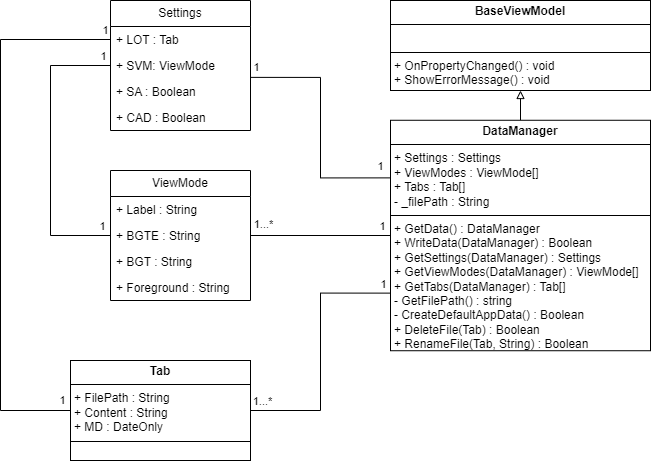

The diagram above was exported from draw.io. Its source (the exported page's mxGraphModel, read from the mxfile embedded in the PNG):
<mxGraphModel dx="1372" dy="672" grid="1" gridSize="10" guides="1" tooltips="1" connect="1" arrows="1" fold="1" page="1" pageScale="1" pageWidth="827" pageHeight="1169" math="0" shadow="0">
  <root>
    <mxCell id="0" />
    <mxCell id="1" parent="0" />
    <mxCell id="g2tAW-VfRPJaRlH5vFlM-8" value="Settings" style="swimlane;fontStyle=0;childLayout=stackLayout;horizontal=1;startSize=26;fillColor=none;horizontalStack=0;resizeParent=1;resizeParentMax=0;resizeLast=0;collapsible=1;marginBottom=0;whiteSpace=wrap;html=1;" parent="1" vertex="1">
      <mxGeometry x="150" y="80" width="140" height="130" as="geometry" />
    </mxCell>
    <mxCell id="g2tAW-VfRPJaRlH5vFlM-9" value="+ LOT : Tab" style="text;strokeColor=none;fillColor=none;align=left;verticalAlign=top;spacingLeft=4;spacingRight=4;overflow=hidden;rotatable=0;points=[[0,0.5],[1,0.5]];portConstraint=eastwest;whiteSpace=wrap;html=1;" parent="g2tAW-VfRPJaRlH5vFlM-8" vertex="1">
      <mxGeometry y="26" width="140" height="26" as="geometry" />
    </mxCell>
    <mxCell id="g2tAW-VfRPJaRlH5vFlM-10" value="+ SVM: ViewMode" style="text;strokeColor=none;fillColor=none;align=left;verticalAlign=top;spacingLeft=4;spacingRight=4;overflow=hidden;rotatable=0;points=[[0,0.5],[1,0.5]];portConstraint=eastwest;whiteSpace=wrap;html=1;" parent="g2tAW-VfRPJaRlH5vFlM-8" vertex="1">
      <mxGeometry y="52" width="140" height="26" as="geometry" />
    </mxCell>
    <mxCell id="g2tAW-VfRPJaRlH5vFlM-11" value="+ SA : Boolean" style="text;strokeColor=none;fillColor=none;align=left;verticalAlign=top;spacingLeft=4;spacingRight=4;overflow=hidden;rotatable=0;points=[[0,0.5],[1,0.5]];portConstraint=eastwest;whiteSpace=wrap;html=1;" parent="g2tAW-VfRPJaRlH5vFlM-8" vertex="1">
      <mxGeometry y="78" width="140" height="26" as="geometry" />
    </mxCell>
    <mxCell id="g2tAW-VfRPJaRlH5vFlM-20" value="+ CAD : Boolean" style="text;strokeColor=none;fillColor=none;align=left;verticalAlign=top;spacingLeft=4;spacingRight=4;overflow=hidden;rotatable=0;points=[[0,0.5],[1,0.5]];portConstraint=eastwest;whiteSpace=wrap;html=1;" parent="g2tAW-VfRPJaRlH5vFlM-8" vertex="1">
      <mxGeometry y="104" width="140" height="26" as="geometry" />
    </mxCell>
    <mxCell id="g2tAW-VfRPJaRlH5vFlM-12" value="ViewMode" style="swimlane;fontStyle=0;childLayout=stackLayout;horizontal=1;startSize=26;fillColor=none;horizontalStack=0;resizeParent=1;resizeParentMax=0;resizeLast=0;collapsible=1;marginBottom=0;whiteSpace=wrap;html=1;" parent="1" vertex="1">
      <mxGeometry x="150" y="250" width="140" height="130" as="geometry" />
    </mxCell>
    <mxCell id="g2tAW-VfRPJaRlH5vFlM-13" value="+ Label : String" style="text;strokeColor=none;fillColor=none;align=left;verticalAlign=top;spacingLeft=4;spacingRight=4;overflow=hidden;rotatable=0;points=[[0,0.5],[1,0.5]];portConstraint=eastwest;whiteSpace=wrap;html=1;" parent="g2tAW-VfRPJaRlH5vFlM-12" vertex="1">
      <mxGeometry y="26" width="140" height="26" as="geometry" />
    </mxCell>
    <mxCell id="g2tAW-VfRPJaRlH5vFlM-14" value="+ BGTE : String" style="text;strokeColor=none;fillColor=none;align=left;verticalAlign=top;spacingLeft=4;spacingRight=4;overflow=hidden;rotatable=0;points=[[0,0.5],[1,0.5]];portConstraint=eastwest;whiteSpace=wrap;html=1;" parent="g2tAW-VfRPJaRlH5vFlM-12" vertex="1">
      <mxGeometry y="52" width="140" height="26" as="geometry" />
    </mxCell>
    <mxCell id="g2tAW-VfRPJaRlH5vFlM-15" value="+ BGT : String" style="text;strokeColor=none;fillColor=none;align=left;verticalAlign=top;spacingLeft=4;spacingRight=4;overflow=hidden;rotatable=0;points=[[0,0.5],[1,0.5]];portConstraint=eastwest;whiteSpace=wrap;html=1;" parent="g2tAW-VfRPJaRlH5vFlM-12" vertex="1">
      <mxGeometry y="78" width="140" height="26" as="geometry" />
    </mxCell>
    <mxCell id="g2tAW-VfRPJaRlH5vFlM-21" value="+ Foreground : String" style="text;strokeColor=none;fillColor=none;align=left;verticalAlign=top;spacingLeft=4;spacingRight=4;overflow=hidden;rotatable=0;points=[[0,0.5],[1,0.5]];portConstraint=eastwest;whiteSpace=wrap;html=1;" parent="g2tAW-VfRPJaRlH5vFlM-12" vertex="1">
      <mxGeometry y="104" width="140" height="26" as="geometry" />
    </mxCell>
    <mxCell id="iQCesOFHR9hIabd21nHx-14" style="edgeStyle=orthogonalEdgeStyle;rounded=0;orthogonalLoop=1;jettySize=auto;html=1;entryX=0.998;entryY=0.957;entryDx=0;entryDy=0;entryPerimeter=0;endArrow=none;endFill=0;exitX=0;exitY=0.25;exitDx=0;exitDy=0;" parent="1" source="iQCesOFHR9hIabd21nHx-27" target="g2tAW-VfRPJaRlH5vFlM-10" edge="1">
      <mxGeometry relative="1" as="geometry">
        <mxPoint x="470" y="230.02564102564105" as="targetPoint" />
      </mxGeometry>
    </mxCell>
    <mxCell id="5xsqUqcxUD2ksPhsvXHa-3" value="1" style="edgeLabel;html=1;align=center;verticalAlign=middle;resizable=0;points=[];" parent="iQCesOFHR9hIabd21nHx-14" vertex="1" connectable="0">
      <mxGeometry x="-0.9152" y="-2" relative="1" as="geometry">
        <mxPoint y="-10" as="offset" />
      </mxGeometry>
    </mxCell>
    <mxCell id="5xsqUqcxUD2ksPhsvXHa-9" value="1" style="edgeLabel;html=1;align=center;verticalAlign=middle;resizable=0;points=[];" parent="iQCesOFHR9hIabd21nHx-14" vertex="1" connectable="0">
      <mxGeometry x="0.946" y="-1" relative="1" as="geometry">
        <mxPoint x="-1" y="-9" as="offset" />
      </mxGeometry>
    </mxCell>
    <mxCell id="iQCesOFHR9hIabd21nHx-15" style="edgeStyle=orthogonalEdgeStyle;rounded=0;orthogonalLoop=1;jettySize=auto;html=1;entryX=1;entryY=0.5;entryDx=0;entryDy=0;endArrow=none;endFill=0;exitX=0;exitY=0.5;exitDx=0;exitDy=0;" parent="1" source="iQCesOFHR9hIabd21nHx-27" target="g2tAW-VfRPJaRlH5vFlM-14" edge="1">
      <mxGeometry relative="1" as="geometry" />
    </mxCell>
    <mxCell id="5xsqUqcxUD2ksPhsvXHa-4" value="1...*" style="edgeLabel;html=1;align=center;verticalAlign=middle;resizable=0;points=[];" parent="iQCesOFHR9hIabd21nHx-15" vertex="1" connectable="0">
      <mxGeometry x="0.8263" y="1" relative="1" as="geometry">
        <mxPoint y="-12" as="offset" />
      </mxGeometry>
    </mxCell>
    <mxCell id="5xsqUqcxUD2ksPhsvXHa-5" value="1" style="edgeLabel;html=1;align=center;verticalAlign=middle;resizable=0;points=[];" parent="iQCesOFHR9hIabd21nHx-15" vertex="1" connectable="0">
      <mxGeometry x="-0.7655" relative="1" as="geometry">
        <mxPoint x="8" y="-9" as="offset" />
      </mxGeometry>
    </mxCell>
    <mxCell id="iQCesOFHR9hIabd21nHx-16" style="edgeStyle=orthogonalEdgeStyle;rounded=0;orthogonalLoop=1;jettySize=auto;html=1;exitX=0;exitY=0.75;exitDx=0;exitDy=0;entryX=1;entryY=0.5;entryDx=0;entryDy=0;endArrow=none;endFill=0;" parent="1" source="iQCesOFHR9hIabd21nHx-27" target="iQCesOFHR9hIabd21nHx-17" edge="1">
      <mxGeometry relative="1" as="geometry">
        <mxPoint x="290.0000000000001" y="495" as="targetPoint" />
      </mxGeometry>
    </mxCell>
    <mxCell id="5xsqUqcxUD2ksPhsvXHa-6" value="1...*" style="edgeLabel;html=1;align=center;verticalAlign=middle;resizable=0;points=[];" parent="iQCesOFHR9hIabd21nHx-16" vertex="1" connectable="0">
      <mxGeometry x="0.9" y="-4" relative="1" as="geometry">
        <mxPoint x="-2" y="-5" as="offset" />
      </mxGeometry>
    </mxCell>
    <mxCell id="5xsqUqcxUD2ksPhsvXHa-8" value="1" style="edgeLabel;html=1;align=center;verticalAlign=middle;resizable=0;points=[];" parent="iQCesOFHR9hIabd21nHx-16" vertex="1" connectable="0">
      <mxGeometry x="-0.9177" y="-1" relative="1" as="geometry">
        <mxPoint x="3" y="-8" as="offset" />
      </mxGeometry>
    </mxCell>
    <mxCell id="iQCesOFHR9hIabd21nHx-17" value="&lt;p style=&quot;margin:0px;margin-top:4px;text-align:center;&quot;&gt;&lt;b&gt;Tab&lt;/b&gt;&lt;/p&gt;&lt;hr size=&quot;1&quot; style=&quot;border-style:solid;&quot;&gt;&lt;p style=&quot;margin:0px;margin-left:4px;&quot;&gt;+ FilePath : String&lt;/p&gt;&lt;p style=&quot;margin:0px;margin-left:4px;&quot;&gt;+ Content : String&lt;/p&gt;&lt;p style=&quot;margin:0px;margin-left:4px;&quot;&gt;+ MD : DateOnly&lt;/p&gt;&lt;hr size=&quot;1&quot; style=&quot;border-style:solid;&quot;&gt;&lt;p style=&quot;margin:0px;margin-left:4px;&quot;&gt;&lt;br&gt;&lt;/p&gt;" style="verticalAlign=top;align=left;overflow=fill;html=1;whiteSpace=wrap;" parent="1" vertex="1">
      <mxGeometry x="110" y="440" width="180" height="100" as="geometry" />
    </mxCell>
    <mxCell id="9f5n7t5VYYaFaJwBzUGS-1" style="edgeStyle=orthogonalEdgeStyle;rounded=0;orthogonalLoop=1;jettySize=auto;html=1;exitX=0.5;exitY=0;exitDx=0;exitDy=0;entryX=0.5;entryY=1;entryDx=0;entryDy=0;endArrow=block;endFill=0;" edge="1" parent="1" source="iQCesOFHR9hIabd21nHx-27" target="5xsqUqcxUD2ksPhsvXHa-16">
      <mxGeometry relative="1" as="geometry" />
    </mxCell>
    <mxCell id="iQCesOFHR9hIabd21nHx-27" value="&lt;p style=&quot;margin:0px;margin-top:4px;text-align:center;&quot;&gt;&lt;b&gt;DataManager&lt;/b&gt;&lt;/p&gt;&lt;hr size=&quot;1&quot; style=&quot;border-style:solid;&quot;&gt;&lt;p style=&quot;margin:0px;margin-left:4px;&quot;&gt;+ Settings : Settings&lt;/p&gt;&lt;p style=&quot;margin:0px;margin-left:4px;&quot;&gt;+ ViewModes : ViewMode[]&lt;/p&gt;&lt;p style=&quot;margin:0px;margin-left:4px;&quot;&gt;+ Tabs : Tab[]&lt;/p&gt;&lt;p style=&quot;margin:0px;margin-left:4px;&quot;&gt;- _filePath : String&lt;/p&gt;&lt;hr size=&quot;1&quot; style=&quot;border-style:solid;&quot;&gt;&lt;p style=&quot;margin:0px;margin-left:4px;&quot;&gt;+ GetData() : DataManager&lt;/p&gt;&lt;p style=&quot;margin:0px;margin-left:4px;&quot;&gt;+ WriteData(DataManager) : Boolean&lt;/p&gt;&lt;p style=&quot;margin:0px;margin-left:4px;&quot;&gt;+ GetSettings(DataManager) : Settings&lt;/p&gt;&lt;p style=&quot;margin:0px;margin-left:4px;&quot;&gt;+ GetViewModes(DataManager) : ViewMode[]&lt;/p&gt;&lt;p style=&quot;margin:0px;margin-left:4px;&quot;&gt;+ GetTabs(DataManager) : Tab[]&lt;span style=&quot;background-color: initial;&quot;&gt;&amp;nbsp;&lt;/span&gt;&lt;/p&gt;&lt;p style=&quot;margin:0px;margin-left:4px;&quot;&gt;&lt;span style=&quot;background-color: initial;&quot;&gt;- GetFilePath() : string&lt;/span&gt;&lt;/p&gt;&lt;p style=&quot;margin:0px;margin-left:4px;&quot;&gt;&lt;span style=&quot;background-color: initial;&quot;&gt;- CreateDefaultAppData() : Boolean&lt;/span&gt;&lt;/p&gt;&lt;p style=&quot;margin:0px;margin-left:4px;&quot;&gt;&lt;span style=&quot;background-color: initial;&quot;&gt;+ DeleteFile(Tab) : Boolean&lt;/span&gt;&lt;/p&gt;&lt;p style=&quot;margin:0px;margin-left:4px;&quot;&gt;&lt;span style=&quot;background-color: initial;&quot;&gt;+ RenameFile(Tab, String) : Boolean&lt;/span&gt;&lt;/p&gt;" style="verticalAlign=top;align=left;overflow=fill;html=1;whiteSpace=wrap;" parent="1" vertex="1">
      <mxGeometry x="430" y="199.76999999999998" width="260" height="230.46" as="geometry" />
    </mxCell>
    <mxCell id="5xsqUqcxUD2ksPhsvXHa-10" style="edgeStyle=orthogonalEdgeStyle;rounded=0;orthogonalLoop=1;jettySize=auto;html=1;exitX=0;exitY=0.5;exitDx=0;exitDy=0;entryX=0;entryY=0.5;entryDx=0;entryDy=0;endArrow=none;endFill=0;" parent="1" source="g2tAW-VfRPJaRlH5vFlM-9" target="iQCesOFHR9hIabd21nHx-17" edge="1">
      <mxGeometry relative="1" as="geometry">
        <Array as="points">
          <mxPoint x="40" y="119" />
          <mxPoint x="40" y="490" />
        </Array>
      </mxGeometry>
    </mxCell>
    <mxCell id="5xsqUqcxUD2ksPhsvXHa-11" value="1" style="edgeLabel;html=1;align=center;verticalAlign=middle;resizable=0;points=[];" parent="5xsqUqcxUD2ksPhsvXHa-10" vertex="1" connectable="0">
      <mxGeometry x="-0.9505" y="-1" relative="1" as="geometry">
        <mxPoint x="8" y="-8" as="offset" />
      </mxGeometry>
    </mxCell>
    <mxCell id="5xsqUqcxUD2ksPhsvXHa-12" value="1" style="edgeLabel;html=1;align=center;verticalAlign=middle;resizable=0;points=[];" parent="5xsqUqcxUD2ksPhsvXHa-10" vertex="1" connectable="0">
      <mxGeometry x="0.963" relative="1" as="geometry">
        <mxPoint x="2" y="-10" as="offset" />
      </mxGeometry>
    </mxCell>
    <mxCell id="5xsqUqcxUD2ksPhsvXHa-13" style="edgeStyle=orthogonalEdgeStyle;rounded=0;orthogonalLoop=1;jettySize=auto;html=1;exitX=0;exitY=0.5;exitDx=0;exitDy=0;entryX=0;entryY=0.5;entryDx=0;entryDy=0;endArrow=none;endFill=0;" parent="1" source="g2tAW-VfRPJaRlH5vFlM-10" target="g2tAW-VfRPJaRlH5vFlM-14" edge="1">
      <mxGeometry relative="1" as="geometry">
        <Array as="points">
          <mxPoint x="90" y="145" />
          <mxPoint x="90" y="315" />
        </Array>
      </mxGeometry>
    </mxCell>
    <mxCell id="5xsqUqcxUD2ksPhsvXHa-14" value="1" style="edgeLabel;html=1;align=center;verticalAlign=middle;resizable=0;points=[];" parent="5xsqUqcxUD2ksPhsvXHa-13" vertex="1" connectable="0">
      <mxGeometry x="-0.8575" y="-6" relative="1" as="geometry">
        <mxPoint x="13" y="-3" as="offset" />
      </mxGeometry>
    </mxCell>
    <mxCell id="5xsqUqcxUD2ksPhsvXHa-15" value="1" style="edgeLabel;html=1;align=center;verticalAlign=middle;resizable=0;points=[];" parent="5xsqUqcxUD2ksPhsvXHa-13" vertex="1" connectable="0">
      <mxGeometry x="0.9149" relative="1" as="geometry">
        <mxPoint x="4" y="-9" as="offset" />
      </mxGeometry>
    </mxCell>
    <mxCell id="5xsqUqcxUD2ksPhsvXHa-16" value="&lt;p style=&quot;margin:0px;margin-top:4px;text-align:center;&quot;&gt;&lt;b&gt;BaseViewModel&lt;/b&gt;&lt;/p&gt;&lt;hr size=&quot;1&quot; style=&quot;border-style:solid;&quot;&gt;&lt;p style=&quot;margin:0px;margin-left:4px;&quot;&gt;&lt;br&gt;&lt;/p&gt;&lt;hr size=&quot;1&quot; style=&quot;border-style:solid;&quot;&gt;&lt;p style=&quot;margin:0px;margin-left:4px;&quot;&gt;+ OnPropertyChanged() : void&lt;/p&gt;&lt;p style=&quot;margin:0px;margin-left:4px;&quot;&gt;+ ShowErrorMessage() : void&lt;/p&gt;" style="verticalAlign=top;align=left;overflow=fill;html=1;whiteSpace=wrap;" parent="1" vertex="1">
      <mxGeometry x="430" y="80" width="260" height="90" as="geometry" />
    </mxCell>
  </root>
</mxGraphModel>